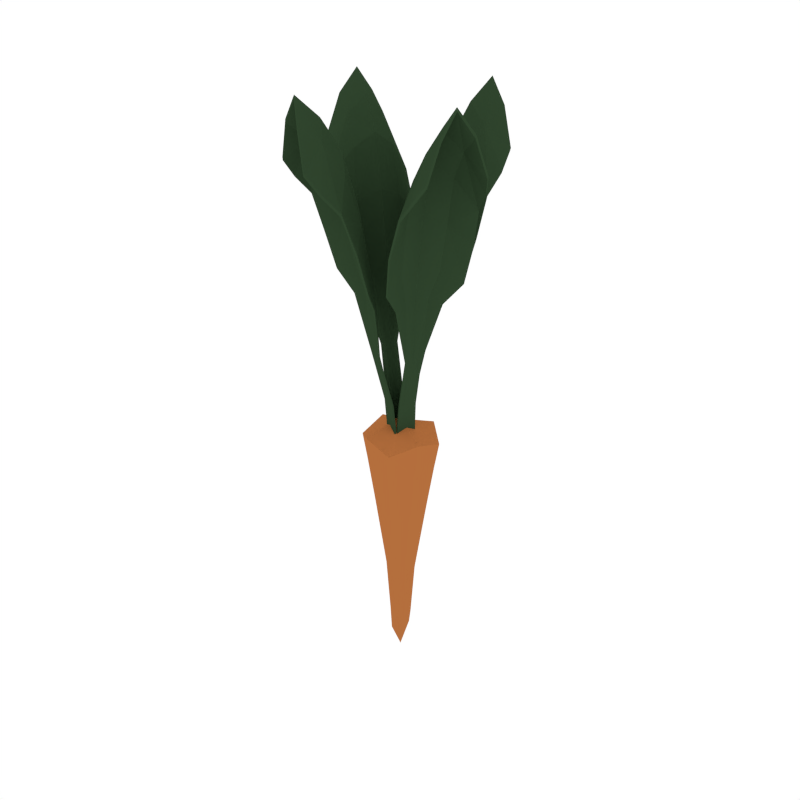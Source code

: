 # Source: Carrot.blend  (saved by Blender 2.79.0; exported with 4.5.12 LTS)
import bpy
from mathutils import Matrix  # noqa: F401  (used for matrix-valued properties, if any)

bpy.ops.wm.read_factory_settings(use_empty=True)
scene = bpy.context.scene
scene.name = 'Scene'

# ---- collections
col_collection_1 = bpy.data.collections.new('Collection 1'); scene.collection.children.link(col_collection_1)

# ---- materials (node trees are filled in below, after node groups)
mat_orange = bpy.data.materials.new('Orange')
mat_orange.alpha_threshold = 0.0
mat_orange.diffuse_color = (0.4575, 0.1578, 0.04649, 1.0)
mat_orange.roughness = 0.5
mat_darkgreen = bpy.data.materials.new('DarkGreen')
mat_darkgreen.alpha_threshold = 0.0
mat_darkgreen.diffuse_color = (0.03061, 0.06072, 0.02775, 1.0)
mat_darkgreen.roughness = 0.5

# ---- material node trees

# ---- world
world_world = bpy.data.worlds.new('World'); scene.world = world_world
world_world.color = (1.0, 1.0, 1.0)
world_world.use_sun_shadow = False
world_world.sun_shadow_jitter_overblur = 0.0
world_world.cycles.sampling_method = 'NONE'
world_world.cycles.sample_map_resolution = 256

# ---- meshes
me_cube_047 = bpy.data.meshes.new('Cube.047')
me_cube_047.from_pydata([(-0.1404, 0.05639, 0.06874), (0.05639, 0.1404, 0.06874), (0.1404, -0.05639, 0.06874), (-0.05639, -0.1404, 0.06874), (0.02518, 0.06269, -0.5006), (-1.823e-10, 1.547e-10, 0.3026), (-1.949e-10, 2.431e-10, -0.9865), (-0.06269, 0.02518, -0.5006), (0.06269, -0.02518, -0.5006), (-0.02518, -0.06269, -0.5006), (-0.1476, -0.06299, 0.06874), (-0.1627, 0.06537, 0.2441), (-0.06299, 0.1476, 0.06874), (0.06537, 0.1627, 0.2441), (0.1476, 0.06299, 0.06874), (0.1627, -0.06537, 0.2441), (0.06299, -0.1476, 0.06874), (-0.06537, -0.1627, 0.2441), (-0.04542, 0.01825, -0.865), (0.01825, 0.04542, -0.865), (0.04542, -0.01825, -0.865), (-0.01825, -0.04542, -0.865), (0.0659, 0.02813, -0.5006), (0.02813, -0.0659, -0.5006), (-0.02813, 0.0659, -0.5006), (-0.0659, -0.02813, -0.5006), (-0.04487, -0.1117, -0.1352), (0.1117, -0.04487, -0.1352), (-0.1117, 0.04487, -0.1352), (0.04487, 0.1117, -0.1352), (-0.169, -0.07212, 0.1986), (-0.07212, 0.169, 0.1986), (0.07212, -0.169, 0.1986), (0.169, 0.07212, 0.1986), (-0.02041, 0.04783, -0.7705), (-0.04783, -0.02041, -0.7705), (0.04783, 0.02041, -0.7705), (0.02041, -0.04783, -0.7705), (0.1174, 0.05012, -0.1352), (-0.05012, 0.1174, -0.1352), (-0.1174, -0.05012, -0.1352), (0.05012, -0.1174, -0.1352), (0.05931, -0.0006638, 0.2558), (0.3686, -0.06861, 1.598), (0.1583, -0.007204, 0.9316), (0.1159, -0.1075, 0.9316), (0.3065, -0.2155, 1.598), (0.04184, -0.04202, 0.2558), (0.169, -0.1747, 1.269), (0.2435, 0.001515, 1.269), (0.00555, -0.06158, 0.2558), (-0.08893, -0.3652, 1.598), (-0.0111, -0.1603, 0.9316), (-0.1077, -0.1102, 0.9316), (-0.2305, -0.2917, 1.598), (-0.0343, -0.04089, 0.2558), (-0.1789, -0.1578, 1.269), (-0.009139, -0.2459, 1.269), (-0.05048, -0.006401, 0.2558), (-0.3591, 0.0773, 1.598), (-0.152, 0.005795, 0.9316), (-0.1048, 0.1039, 0.9316), (-0.29, 0.2211, 1.598), (-0.03102, 0.03406, 0.2558), (-0.1546, 0.1736, 1.269), (-0.2375, 0.001206, 1.269), (-0.005432, 0.03115, 0.2558), (0.0627, 0.3473, 1.598), (0.001431, 0.1369, 0.9316), (0.1017, 0.09456, 0.9316), (0.2097, 0.2853, 1.598), (0.03594, 0.0137, 0.2558), (0.1689, 0.1477, 1.269), (-0.007345, 0.222, 1.269), (0.04184, -0.04202, 0.2297), (0.1014, -0.06308, 0.6427), (0.0331, -0.0627, 0.2558), (0.06805, 0.02002, 0.2558), (0.05515, -0.04531, 0.4037), (0.3972, -0.2452, 1.673), (0.1201, -0.1683, 0.905), (0.4366, -0.01076, 1.43), (0.1805, -0.2833, 1.177), (0.2048, 0.03223, 0.905), (0.1323, -0.1523, 1.058), (0.05931, -0.0006638, 0.2297), (0.1162, -0.02806, 0.6427), (0.07114, -0.007472, 0.4037), (0.4531, -0.1129, 1.673), (0.2018, 0.01224, 1.058), (0.1244, -0.05199, 0.9449), (0.3191, -0.1343, 1.682), (0.05057, -0.02134, 0.2558), (0.3294, 0.06903, 1.177), (0.3124, -0.3046, 1.43), (0.1819, -0.07628, 1.316), (0.2268, -0.1905, 1.478), (0.2951, -0.02893, 1.478), (-0.0343, -0.04089, 0.2297), (-0.06231, -0.09917, 0.6427), (-0.05422, -0.03054, 0.2558), (0.02547, -0.07193, 0.2558), (-0.03863, -0.0539, 0.4037), (-0.2673, -0.3797, 1.673), (-0.1687, -0.1095, 0.905), (-0.03663, -0.4375, 1.43), (-0.2881, -0.1606, 1.177), (0.02453, -0.2098, 0.905), (-0.1536, -0.123, 1.058), (0.00555, -0.06158, 0.2297), (-0.02856, -0.1167, 0.6427), (-0.002171, -0.07283, 0.4037), (-0.1398, -0.4459, 1.673), (0.004847, -0.2053, 1.058), (-0.05308, -0.123, 0.9449), (-0.1505, -0.3106, 1.682), (-0.01437, -0.05124, 0.2558), (0.05137, -0.3369, 1.177), (-0.3198, -0.2905, 1.43), (-0.08183, -0.1784, 1.316), (-0.1992, -0.2142, 1.478), (-0.04356, -0.295, 1.478), (-0.03102, 0.03406, 0.2297), (-0.09241, 0.05886, 0.6427), (-0.02129, 0.0543, 0.2558), (-0.06021, -0.02663, 0.2558), (-0.04415, 0.03799, 0.4037), (-0.3791, 0.2551, 1.673), (-0.106, 0.1649, 0.905), (-0.4298, 0.02281, 1.43), (-0.1608, 0.2826, 1.177), (-0.2003, -0.03134, 0.905), (-0.119, 0.1494, 1.058), (-0.05048, -0.006401, 0.2297), (-0.1089, 0.02459, 0.6427), (-0.06196, 0.000971, 0.4037), (-0.4413, 0.1256, 1.673), (-0.1964, -0.01153, 1.058), (-0.116, 0.04889, 0.9449), (-0.3065, 0.1405, 1.682), (-0.04075, 0.01383, 0.2558), (-0.3265, -0.06207, 1.177), (-0.2915, 0.3103, 1.43), (-0.1722, 0.07593, 1.316), (-0.2116, 0.1922, 1.478), (-0.2876, 0.03411, 1.478), (0.03594, 0.0137, 0.2297), (0.05735, 0.07999, 0.6427), (0.05662, 0.004973, 0.2558), (-0.02612, 0.03988, 0.2558), (0.03922, 0.02701, 0.4037), (0.2393, 0.3759, 1.673), (0.1626, 0.09875, 0.905), (0.004797, 0.4152, 1.43), (0.2775, 0.1592, 1.177), (-0.03803, 0.1834, 0.905), (0.1465, 0.111, 1.058), (-0.005432, 0.03115, 0.2297), (0.02231, 0.09477, 0.6427), (0.001368, 0.04298, 0.4037), (0.1069, 0.4317, 1.673), (-0.01805, 0.1804, 1.058), (0.04624, 0.103, 0.9449), (0.1284, 0.2978, 1.682), (0.01525, 0.02242, 0.2558), (-0.07491, 0.3079, 1.177), (0.2988, 0.2912, 1.43), (0.07049, 0.1605, 1.316), (0.1847, 0.2055, 1.478), (0.02306, 0.2737, 1.478), (0.03528, -0.05753, 0.2362), (0.06587, 0.01485, 0.2362), (0.1003, -0.08328, 0.6361), (0.1299, -0.01322, 0.6361), (0.04715, -0.06423, 0.4037), (0.07913, 0.01145, 0.4037), (0.3756, -0.2989, 1.51), (0.4766, -0.06005, 1.51), (0.1414, -0.253, 1.002), (0.2804, 0.07597, 1.002), (0.05057, -0.02134, 0.2297), (0.1056, -0.04423, 0.6461), (0.06314, -0.02639, 0.4037), (0.4115, -0.1733, 1.776), (0.1451, -0.06074, 1.086), (0.374, 0.03294, 1.347), (0.2374, -0.2902, 1.347), (0.2386, -0.1002, 1.544), (-0.04924, -0.03313, 0.2362), (0.02049, -0.06934, 0.2362), (-0.08235, -0.09651, 0.6361), (-0.01486, -0.1316, 0.6361), (-0.05686, -0.04443, 0.4037), (0.01606, -0.0823, 0.4037), (-0.3191, -0.3539, 1.51), (-0.08893, -0.4734, 1.51), (-0.2548, -0.124, 1.002), (0.06216, -0.2886, 1.002), (-0.01437, -0.05124, 0.2297), (-0.04385, -0.1049, 0.6461), (-0.0204, -0.06336, 0.4037), (-0.1967, -0.3996, 1.776), (-0.06343, -0.143, 1.086), (0.01188, -0.3785, 1.347), (-0.2994, -0.2169, 1.347), (-0.1102, -0.233, 1.544), (-0.02372, 0.04924, 0.2362), (-0.05777, -0.02158, 0.2362), (-0.09036, 0.07897, 0.6361), (-0.1233, 0.01043, 0.6361), (-0.03525, 0.0565, 0.4037), (-0.07086, -0.01754, 0.4037), (-0.3549, 0.3077, 1.51), (-0.4673, 0.07397, 1.51), (-0.1232, 0.2505, 1.002), (-0.278, -0.07137, 1.002), (-0.04075, 0.01383, 0.2297), (-0.09755, 0.04023, 0.6461), (-0.05306, 0.01948, 0.4037), (-0.3969, 0.184, 1.776), (-0.1362, 0.05863, 1.086), (-0.3694, -0.02387, 1.347), (-0.2173, 0.2923, 1.347), (-0.2277, 0.1026, 1.544), (0.05145, 0.007155, 0.2362), (-0.02095, 0.03769, 0.2362), (0.07754, 0.07894, 0.6361), (0.007467, 0.1085, 0.6361), (0.05814, 0.01903, 0.4037), (-0.01756, 0.05096, 0.4037), (0.293, 0.3544, 1.51), (0.05406, 0.4552, 1.51), (0.2473, 0.1201, 1.002), (-0.08182, 0.259, 1.002), (0.01525, 0.02242, 0.2297), (0.03849, 0.08421, 0.6461), (0.02029, 0.035, 0.4037), (0.1674, 0.3902, 1.776), (0.05498, 0.1238, 1.086), (-0.03886, 0.3526, 1.347), (0.2843, 0.2162, 1.347), (0.09442, 0.2173, 1.544), (0.05026, 0.003162, 0.2563), (0.3683, -0.06385, 1.611), (0.1532, -0.002172, 0.9353), (0.1088, -0.1074, 0.9353), (0.3029, -0.2187, 1.611), (0.03278, -0.0382, 0.2563), (0.1626, -0.1755, 1.277), (0.2396, 0.006748, 1.277), (0.01008, -0.05286, 0.2563), (-0.08416, -0.3653, 1.611), (-0.005686, -0.1557, 0.9353), (-0.107, -0.1031, 0.9353), (-0.2333, -0.2878, 1.611), (-0.02977, -0.03217, 0.2563), (-0.1792, -0.1513, 1.277), (-0.003617, -0.2425, 1.277), (-0.04162, -0.01066, 0.2563), (-0.359, 0.07253, 1.611), (-0.1472, 0.0005242, 0.9353), (-0.09766, 0.1035, 0.9353), (-0.2862, 0.224, 1.611), (-0.02216, 0.0298, 0.2563), (-0.1481, 0.1741, 1.277), (-0.2339, -0.004208, 1.277), (-0.009251, 0.0221, 0.2563), (0.05793, 0.347, 1.611), (-0.003598, 0.1318, 0.9353), (0.1016, 0.08743, 0.9353), (0.2128, 0.2816, 1.611), (0.03212, 0.004644, 0.2563), (0.1698, 0.1413, 1.277), (-0.01258, 0.2182, 1.277), (0.03277, -0.03819, 0.2297), (0.0942, -0.06211, 0.645), (0.02404, -0.05888, 0.2563), (0.059, 0.02384, 0.2563), (0.04613, -0.0415, 0.4046), (0.3941, -0.2488, 1.686), (0.1129, -0.169, 0.9078), (0.4373, -0.00551, 1.442), (0.1742, -0.2852, 1.184), (0.2003, 0.03784, 0.9078), (0.1254, -0.1526, 1.064), (0.05025, 0.003166, 0.2297), (0.1105, -0.0236, 0.645), (0.06212, -0.003661, 0.4046), (0.4535, -0.1082, 1.686), (0.1972, 0.01739, 1.064), (0.118, -0.04926, 0.9496), (0.3162, -0.1331, 1.698), (0.04152, -0.01752, 0.2563), (0.3264, 0.07484, 1.184), (0.3091, -0.3088, 1.442), (0.176, -0.07379, 1.324), (0.2217, -0.1925, 1.489), (0.2929, -0.02383, 1.489), (-0.02976, -0.03216, 0.2297), (-0.06077, -0.0921, 0.645), (-0.04969, -0.02182, 0.2563), (0.03, -0.06321, 0.2563), (-0.03412, -0.04521, 0.4046), (-0.2706, -0.3763, 1.686), (-0.1688, -0.1023, 0.9078), (-0.03146, -0.4386, 1.442), (-0.2895, -0.1542, 1.184), (0.03048, -0.2058, 0.9078), (-0.1534, -0.1161, 1.064), (0.01008, -0.05285, 0.2297), (-0.02367, -0.1114, 0.645), (0.002341, -0.06414, 0.4046), (-0.1351, -0.4466, 1.686), (0.01034, -0.2011, 1.064), (-0.04984, -0.1168, 0.9496), (-0.149, -0.3078, 1.698), (-0.009845, -0.04251, 0.2563), (0.0574, -0.3344, 1.184), (-0.3236, -0.2869, 1.442), (-0.07888, -0.1727, 1.324), (-0.2008, -0.2089, 1.489), (-0.03831, -0.2932, 1.489), (-0.02215, 0.0298, 0.2297), (-0.08529, 0.05754, 0.645), (-0.01243, 0.05004, 0.2563), (-0.05135, -0.03089, 0.2563), (-0.03533, 0.03375, 0.4046), (-0.3758, 0.2585, 1.686), (-0.09879, 0.1652, 0.9078), (-0.4307, 0.0176, 1.442), (-0.1544, 0.2842, 1.184), (-0.1961, -0.03716, 0.9078), (-0.1121, 0.1494, 1.064), (-0.04161, -0.01066, 0.2297), (-0.1034, 0.01986, 0.645), (-0.05313, -0.003272, 0.4046), (-0.4419, 0.121, 1.686), (-0.1921, -0.01689, 1.064), (-0.1096, 0.04585, 0.9496), (-0.3036, 0.1391, 1.698), (-0.03189, 0.009572, 0.2563), (-0.3238, -0.06802, 1.184), (-0.2881, 0.3143, 1.442), (-0.1664, 0.07316, 1.324), (-0.2063, 0.1939, 1.489), (-0.2856, 0.02891, 1.489), (0.03211, 0.004635, 0.2297), (0.05638, 0.07282, 0.645), (0.0528, -0.004081, 0.2563), (-0.02994, 0.03082, 0.2563), (0.03541, 0.01799, 0.4046), (0.2429, 0.3728, 1.686), (0.1633, 0.09158, 0.9078), (-0.0004498, 0.4159, 1.442), (0.2794, 0.153, 1.184), (-0.04364, 0.1789, 0.9078), (0.1468, 0.1041, 1.064), (-0.009255, 0.02209, 0.2297), (0.01785, 0.08907, 0.645), (-0.002437, 0.03396, 0.4046), (0.1022, 0.4322, 1.686), (-0.02319, 0.1758, 1.064), (0.04351, 0.09656, 0.9496), (0.1272, 0.2949, 1.698), (0.01143, 0.01337, 0.2563), (-0.08072, 0.3049, 1.184), (0.3029, 0.2879, 1.442), (0.06801, 0.1546, 1.324), (0.1866, 0.2004, 1.489), (0.01797, 0.2715, 1.489), (0.02622, -0.0537, 0.2362), (0.05681, 0.01867, 0.2362), (0.09307, -0.08289, 0.6381), (0.1246, -0.008299, 0.6381), (0.03813, -0.06042, 0.4046), (0.07012, 0.01526, 0.4046), (0.3728, -0.3035, 1.522), (0.4779, -0.05486, 1.522), (0.1345, -0.2542, 1.007), (0.2765, 0.08173, 1.007), (0.04151, -0.01751, 0.2297), (0.09895, -0.04142, 0.6485), (0.05412, -0.02258, 0.4046), (0.4094, -0.1724, 1.792), (0.1389, -0.05812, 1.093), (0.3728, 0.03855, 1.358), (0.2326, -0.2932, 1.358), (0.2339, -0.09828, 1.556), (-0.04471, -0.0244, 0.2362), (0.02503, -0.06061, 0.2362), (-0.0814, -0.08933, 0.6381), (-0.009531, -0.1266, 0.6381), (-0.05234, -0.03574, 0.4046), (0.02057, -0.07361, 0.4046), (-0.3234, -0.3508, 1.522), (-0.08385, -0.4751, 1.522), (-0.2555, -0.1171, 1.007), (0.06822, -0.2852, 1.007), (-0.00984, -0.0425, 0.2297), (-0.04052, -0.09847, 0.6485), (-0.01589, -0.05468, 0.4046), (-0.1956, -0.3976, 1.792), (-0.06032, -0.137, 1.093), (0.01756, -0.3778, 1.358), (-0.3021, -0.2118, 1.358), (-0.1079, -0.2286, 1.556), (-0.01485, 0.04497, 0.2362), (-0.04891, -0.02584, 0.2362), (-0.08316, 0.07824, 0.6381), (-0.1183, 0.005258, 0.6381), (-0.02643, 0.05226, 0.4046), (-0.06203, -0.02178, 0.4046), (-0.3519, 0.3121, 1.522), (-0.4689, 0.06885, 1.522), (-0.1162, 0.2514, 1.007), (-0.2743, -0.07732, 1.007), (-0.03188, 0.009568, 0.2297), (-0.09104, 0.0371, 0.6485), (-0.04423, 0.01524, 0.4046), (-0.3947, 0.183, 1.792), (-0.1302, 0.05571, 1.093), (-0.3685, -0.02953, 1.358), (-0.2124, 0.2951, 1.358), (-0.2231, 0.1004, 1.556), (0.04763, -0.00191, 0.2362), (-0.02477, 0.02863, 0.2362), (0.07716, 0.0717, 0.6381), (0.002548, 0.1032, 0.6381), (0.05434, 0.01001, 0.4046), (-0.02136, 0.04194, 0.4046), (0.2975, 0.3516, 1.522), (0.04887, 0.4565, 1.522), (0.2485, 0.1132, 1.007), (-0.08758, 0.255, 1.007), (0.01143, 0.01336, 0.2297), (0.03569, 0.07756, 0.6485), (0.01649, 0.02597, 0.4046), (0.1665, 0.3881, 1.792), (0.05236, 0.1175, 1.093), (-0.04447, 0.3514, 1.358), (0.2874, 0.2114, 1.358), (0.09245, 0.2126, 1.556)], [], [(0, 10, 30, 11), (0, 11, 31, 12), (1, 12, 31, 13), (1, 13, 33, 14), (2, 14, 33, 15), (2, 15, 32, 16), (3, 10, 40, 26), (3, 16, 32, 17), (3, 17, 30, 10), (4, 24, 39, 29), (4, 29, 38, 22), (4, 22, 36, 19), (4, 19, 34, 24), (5, 15, 33, 13), (5, 13, 31, 11), (5, 11, 30, 17), (5, 17, 32, 15), (6, 18, 34, 19), (6, 19, 36, 20), (6, 20, 37, 21), (6, 21, 35, 18), (7, 25, 40, 28), (7, 28, 39, 24), (7, 24, 34, 18), (7, 18, 35, 25), (8, 22, 38, 27), (8, 27, 41, 23), (8, 23, 37, 20), (8, 20, 36, 22), (9, 23, 41, 26), (9, 26, 40, 25), (9, 25, 35, 21), (9, 21, 37, 23), (16, 3, 26, 41), (2, 16, 41, 27), (14, 2, 27, 38), (0, 12, 39, 28), (40, 10, 0, 28), (1, 14, 38, 29), (39, 12, 1, 29), (175, 173, 86, 87), (182, 181, 75, 78), (87, 86, 181, 182), (42, 92, 180, 85), (42, 85, 171, 77), (42, 77, 175, 87), (42, 87, 182, 92), (43, 91, 187, 97), (43, 97, 185, 81), (43, 81, 177, 88), (43, 88, 183, 91), (44, 90, 181, 86), (44, 86, 173, 83), (44, 83, 179, 89), (44, 89, 184, 90), (45, 80, 172, 75), (45, 75, 181, 90), (45, 90, 184, 84), (45, 84, 178, 80), (46, 94, 186, 96), (46, 96, 187, 91), (46, 91, 183, 79), (46, 79, 176, 94), (47, 76, 170, 74), (47, 74, 180, 92), (47, 92, 182, 78), (47, 78, 174, 76), (193, 191, 110, 111), (78, 75, 172, 174), (48, 82, 178, 84), (48, 84, 184, 95), (48, 95, 187, 96), (48, 96, 186, 82), (49, 95, 184, 89), (49, 89, 179, 93), (49, 93, 185, 97), (49, 97, 187, 95), (200, 199, 99, 102), (111, 110, 199, 200), (50, 116, 198, 109), (50, 109, 189, 101), (50, 101, 193, 111), (50, 111, 200, 116), (51, 115, 205, 121), (51, 121, 203, 105), (51, 105, 195, 112), (51, 112, 201, 115), (52, 114, 199, 110), (52, 110, 191, 107), (52, 107, 197, 113), (52, 113, 202, 114), (53, 104, 190, 99), (53, 99, 199, 114), (53, 114, 202, 108), (53, 108, 196, 104), (54, 118, 204, 120), (54, 120, 205, 115), (54, 115, 201, 103), (54, 103, 194, 118), (55, 100, 188, 98), (55, 98, 198, 116), (55, 116, 200, 102), (55, 102, 192, 100), (211, 209, 134, 135), (102, 99, 190, 192), (56, 106, 196, 108), (56, 108, 202, 119), (56, 119, 205, 120), (56, 120, 204, 106), (57, 119, 202, 113), (57, 113, 197, 117), (57, 117, 203, 121), (57, 121, 205, 119), (218, 217, 123, 126), (135, 134, 217, 218), (58, 140, 216, 133), (58, 133, 207, 125), (58, 125, 211, 135), (58, 135, 218, 140), (59, 139, 223, 145), (59, 145, 221, 129), (59, 129, 213, 136), (59, 136, 219, 139), (60, 138, 217, 134), (60, 134, 209, 131), (60, 131, 215, 137), (60, 137, 220, 138), (61, 128, 208, 123), (61, 123, 217, 138), (61, 138, 220, 132), (61, 132, 214, 128), (62, 142, 222, 144), (62, 144, 223, 139), (62, 139, 219, 127), (62, 127, 212, 142), (63, 124, 206, 122), (63, 122, 216, 140), (63, 140, 218, 126), (63, 126, 210, 124), (229, 227, 158, 159), (126, 123, 208, 210), (64, 130, 214, 132), (64, 132, 220, 143), (64, 143, 223, 144), (64, 144, 222, 130), (65, 143, 220, 137), (65, 137, 215, 141), (65, 141, 221, 145), (65, 145, 223, 143), (236, 235, 147, 150), (159, 158, 235, 236), (66, 164, 234, 157), (66, 157, 225, 149), (66, 149, 229, 159), (66, 159, 236, 164), (67, 163, 241, 169), (67, 169, 239, 153), (67, 153, 231, 160), (67, 160, 237, 163), (68, 162, 235, 158), (68, 158, 227, 155), (68, 155, 233, 161), (68, 161, 238, 162), (69, 152, 226, 147), (69, 147, 235, 162), (69, 162, 238, 156), (69, 156, 232, 152), (70, 166, 240, 168), (70, 168, 241, 163), (70, 163, 237, 151), (70, 151, 230, 166), (71, 148, 224, 146), (71, 146, 234, 164), (71, 164, 236, 150), (71, 150, 228, 148), (287, 286, 373, 375), (150, 147, 226, 228), (72, 154, 232, 156), (72, 156, 238, 167), (72, 167, 241, 168), (72, 168, 240, 154), (73, 167, 238, 161), (73, 161, 233, 165), (73, 165, 239, 169), (73, 169, 241, 167), (278, 275, 381, 382), (382, 381, 286, 287), (242, 285, 380, 292), (242, 277, 371, 285), (242, 287, 375, 277), (242, 292, 382, 287), (243, 297, 387, 291), (243, 281, 385, 297), (243, 288, 377, 281), (243, 291, 383, 288), (244, 286, 381, 290), (244, 283, 373, 286), (244, 289, 379, 283), (244, 290, 384, 289), (245, 275, 372, 280), (245, 290, 381, 275), (245, 284, 384, 290), (245, 280, 378, 284), (246, 296, 386, 294), (246, 291, 387, 296), (246, 279, 383, 291), (246, 294, 376, 279), (247, 274, 370, 276), (247, 292, 380, 274), (247, 278, 382, 292), (247, 276, 374, 278), (311, 310, 391, 393), (372, 275, 278, 374), (248, 284, 378, 282), (248, 295, 384, 284), (248, 296, 387, 295), (248, 282, 386, 296), (249, 289, 384, 295), (249, 293, 379, 289), (249, 297, 385, 293), (249, 295, 387, 297), (302, 299, 399, 400), (400, 399, 310, 311), (250, 309, 398, 316), (250, 301, 389, 309), (250, 311, 393, 301), (250, 316, 400, 311), (251, 321, 405, 315), (251, 305, 403, 321), (251, 312, 395, 305), (251, 315, 401, 312), (252, 310, 399, 314), (252, 307, 391, 310), (252, 313, 397, 307), (252, 314, 402, 313), (253, 299, 390, 304), (253, 314, 399, 299), (253, 308, 402, 314), (253, 304, 396, 308), (254, 320, 404, 318), (254, 315, 405, 320), (254, 303, 401, 315), (254, 318, 394, 303), (255, 298, 388, 300), (255, 316, 398, 298), (255, 302, 400, 316), (255, 300, 392, 302), (335, 334, 409, 411), (390, 299, 302, 392), (256, 308, 396, 306), (256, 319, 402, 308), (256, 320, 405, 319), (256, 306, 404, 320), (257, 313, 402, 319), (257, 317, 397, 313), (257, 321, 403, 317), (257, 319, 405, 321), (326, 323, 417, 418), (418, 417, 334, 335), (258, 333, 416, 340), (258, 325, 407, 333), (258, 335, 411, 325), (258, 340, 418, 335), (259, 345, 423, 339), (259, 329, 421, 345), (259, 336, 413, 329), (259, 339, 419, 336), (260, 334, 417, 338), (260, 331, 409, 334), (260, 337, 415, 331), (260, 338, 420, 337), (261, 323, 408, 328), (261, 338, 417, 323), (261, 332, 420, 338), (261, 328, 414, 332), (262, 344, 422, 342), (262, 339, 423, 344), (262, 327, 419, 339), (262, 342, 412, 327), (263, 322, 406, 324), (263, 340, 416, 322), (263, 326, 418, 340), (263, 324, 410, 326), (359, 358, 427, 429), (408, 323, 326, 410), (264, 332, 414, 330), (264, 343, 420, 332), (264, 344, 423, 343), (264, 330, 422, 344), (265, 337, 420, 343), (265, 341, 415, 337), (265, 345, 421, 341), (265, 343, 423, 345), (350, 347, 435, 436), (436, 435, 358, 359), (266, 357, 434, 364), (266, 349, 425, 357), (266, 359, 429, 349), (266, 364, 436, 359), (267, 369, 441, 363), (267, 353, 439, 369), (267, 360, 431, 353), (267, 363, 437, 360), (268, 358, 435, 362), (268, 355, 427, 358), (268, 361, 433, 355), (268, 362, 438, 361), (269, 347, 426, 352), (269, 362, 435, 347), (269, 356, 438, 362), (269, 352, 432, 356), (270, 368, 440, 366), (270, 363, 441, 368), (270, 351, 437, 363), (270, 366, 430, 351), (271, 346, 424, 348), (271, 364, 434, 346), (271, 350, 436, 364), (271, 348, 428, 350), (173, 175, 375, 373), (426, 347, 350, 428), (272, 356, 432, 354), (272, 367, 438, 356), (272, 368, 441, 367), (272, 354, 440, 368), (273, 361, 438, 367), (273, 365, 433, 361), (273, 369, 439, 365), (273, 367, 441, 369), (180, 74, 274, 380), (74, 170, 370, 274), (76, 174, 374, 276), (170, 76, 276, 370), (174, 172, 372, 374), (191, 193, 393, 391), (77, 171, 371, 277), (175, 77, 277, 375), (79, 183, 383, 279), (176, 79, 279, 376), (80, 178, 378, 280), (172, 80, 280, 372), (81, 185, 385, 281), (177, 81, 281, 377), (82, 186, 386, 282), (178, 82, 282, 378), (83, 173, 373, 283), (179, 83, 283, 379), (171, 85, 285, 371), (85, 180, 380, 285), (88, 177, 377, 288), (183, 88, 288, 383), (93, 179, 379, 293), (185, 93, 293, 385), (94, 176, 376, 294), (186, 94, 294, 386), (198, 98, 298, 398), (98, 188, 388, 298), (100, 192, 392, 300), (188, 100, 300, 388), (192, 190, 390, 392), (209, 211, 411, 409), (101, 189, 389, 301), (193, 101, 301, 393), (103, 201, 401, 303), (194, 103, 303, 394), (104, 196, 396, 304), (190, 104, 304, 390), (105, 203, 403, 305), (195, 105, 305, 395), (106, 204, 404, 306), (196, 106, 306, 396), (107, 191, 391, 307), (197, 107, 307, 397), (189, 109, 309, 389), (109, 198, 398, 309), (112, 195, 395, 312), (201, 112, 312, 401), (117, 197, 397, 317), (203, 117, 317, 403), (118, 194, 394, 318), (204, 118, 318, 404), (216, 122, 322, 416), (122, 206, 406, 322), (124, 210, 410, 324), (206, 124, 324, 406), (210, 208, 408, 410), (227, 229, 429, 427), (125, 207, 407, 325), (211, 125, 325, 411), (127, 219, 419, 327), (212, 127, 327, 412), (128, 214, 414, 328), (208, 128, 328, 408), (129, 221, 421, 329), (213, 129, 329, 413), (130, 222, 422, 330), (214, 130, 330, 414), (131, 209, 409, 331), (215, 131, 331, 415), (207, 133, 333, 407), (133, 216, 416, 333), (136, 213, 413, 336), (219, 136, 336, 419), (141, 215, 415, 341), (221, 141, 341, 421), (142, 212, 412, 342), (222, 142, 342, 422), (234, 146, 346, 434), (146, 224, 424, 346), (148, 228, 428, 348), (224, 148, 348, 424), (228, 226, 426, 428), (149, 225, 425, 349), (229, 149, 349, 429), (151, 237, 437, 351), (230, 151, 351, 430), (152, 232, 432, 352), (226, 152, 352, 426), (153, 239, 439, 353), (231, 153, 353, 431), (154, 240, 440, 354), (232, 154, 354, 432), (155, 227, 427, 355), (233, 155, 355, 433), (225, 157, 357, 425), (157, 234, 434, 357), (160, 231, 431, 360), (237, 160, 360, 437), (165, 233, 433, 365), (239, 165, 365, 439), (166, 230, 430, 366), (240, 166, 366, 440)])
me_cube_047.polygons.foreach_set('material_index', [0, 0, 0, 0, 0, 0, 0, 0, 0, 0, 0, 0, 0, 0, 0, 0, 0, 0, 0, 0, 0, 0, 0, 0, 0, 0, 0, 0, 0, 0, 0, 0, 0, 0, 0, 0, 0, 0, 0, 0, 1, 1, 1, 1, 1, 1, 1, 1, 1, 1, 1, 1, 1, 1, 1, 1, 1, 1, 1, 1, 1, 1, 1, 1, 1, 1, 1, 1, 1, 1, 1, 1, 1, 1, 1, 1, 1, 1, 1, 1, 1, 1, 1, 1, 1, 1, 1, 1, 1, 1, 1, 1, 1, 1, 1, 1, 1, 1, 1, 1, 1, 1, 1, 1, 1, 1, 1, 1, 1, 1, 1, 1, 1, 1, 1, 1, 1, 1, 1, 1, 1, 1, 1, 1, 1, 1, 1, 1, 1, 1, 1, 1, 1, 1, 1, 1, 1, 1, 1, 1, 1, 1, 1, 1, 1, 1, 1, 1, 1, 1, 1, 1, 1, 1, 1, 1, 1, 1, 1, 1, 1, 1, 1, 1, 1, 1, 1, 1, 1, 1, 1, 1, 1, 1, 1, 1, 1, 1, 1, 1, 1, 1, 1, 1, 1, 1, 1, 1, 1, 1, 1, 1, 1, 1, 1, 1, 1, 1, 1, 1, 1, 1, 1, 1, 1, 1, 1, 1, 1, 1, 1, 1, 1, 1, 1, 1, 1, 1, 1, 1, 1, 1, 1, 1, 1, 1, 1, 1, 1, 1, 1, 1, 1, 1, 1, 1, 1, 1, 1, 1, 1, 1, 1, 1, 1, 1, 1, 1, 1, 1, 1, 1, 1, 1, 1, 1, 1, 1, 1, 1, 1, 1, 1, 1, 1, 1, 1, 1, 1, 1, 1, 1, 1, 1, 1, 1, 1, 1, 1, 1, 1, 1, 1, 1, 1, 1, 1, 1, 1, 1, 1, 1, 1, 1, 1, 1, 1, 1, 1, 1, 1, 1, 1, 1, 1, 1, 1, 1, 1, 1, 1, 1, 1, 1, 1, 1, 1, 1, 1, 1, 1, 1, 1, 1, 1, 1, 1, 1, 1, 1, 1, 1, 1, 1, 1, 1, 1, 1, 1, 1, 1, 1, 1, 1, 1, 1, 1, 1, 1, 1, 1, 1, 1, 1, 1, 1, 1, 1, 1, 1, 1, 1, 1, 1, 1, 1, 1, 1, 1, 1, 1, 1, 1, 1, 1, 1, 1, 1, 1, 1, 1, 1, 1, 1, 1, 1, 1, 1, 1, 1, 1, 1, 1, 1, 1, 1, 1, 1, 1, 1, 1, 1, 1, 1, 1, 1, 1, 1, 1, 1, 1, 1, 1, 1, 1, 1, 1, 1, 1, 1, 1, 1, 1, 1, 1, 1, 1, 1, 1, 1, 1, 1])
me_cube_047.materials.append(mat_orange)
me_cube_047.materials.append(mat_darkgreen)
me_cube_047.use_remesh_preserve_volume = False
me_cube_047.use_remesh_preserve_attributes = False
me_cube_047.use_mirror_vertex_groups = False
me_cube_047.update()

# ---- objects
ob_carrot = bpy.data.objects.new('Carrot', me_cube_047)

# ---- transforms, parenting, visibility, modifiers, constraints
ob_carrot.location = (0.0, 0.0, 0.0)
ob_carrot.lineart.crease_threshold = 0.0

# ---- collection membership
col_collection_1.objects.link(ob_carrot)

# ---- scene / render settings (as saved in the file)
scene.frame_start = 1; scene.frame_end = 250; scene.frame_set(0)
scene.render.engine = 'CYCLES'
scene.render.resolution_x = 1000
scene.render.resolution_y = 1000
scene.render.dither_intensity = 0.0
scene.cycles.samples = 200
scene.cycles.sampling_pattern = 'TABULATED_SOBOL'
scene.cycles.light_sampling_threshold = 0.0
scene.cycles.use_adaptive_sampling = False
scene.cycles.use_light_tree = False
scene.cycles.caustics_reflective = False
scene.cycles.caustics_refractive = False
scene.cycles.blur_glossy = 0.0
scene.cycles.max_bounces = 2
scene.cycles.pixel_filter_type = 'GAUSSIAN'
scene.cycles.sample_clamp_indirect = 0.0
scene.view_settings.view_transform = 'Standard'
bpy.context.view_layer.update()

# ---- added for rendering (the .blend has no active camera): camera
cam_auto = bpy.data.cameras.new('AutoCamera')
cam_auto.lens = 50.0
cam_auto.sensor_width = 36.0
cam_auto.clip_end = 1000.0
ob_auto_camera = bpy.data.objects.new('AutoCamera', cam_auto)
scene.collection.objects.link(ob_auto_camera)
ob_auto_camera.location = (2.85391, -3.42862, 2.68227)
ob_auto_camera.rotation_euler = (1.09748, -7.21219e-08, 0.694738)
scene.camera = ob_auto_camera
bpy.context.view_layer.update()
